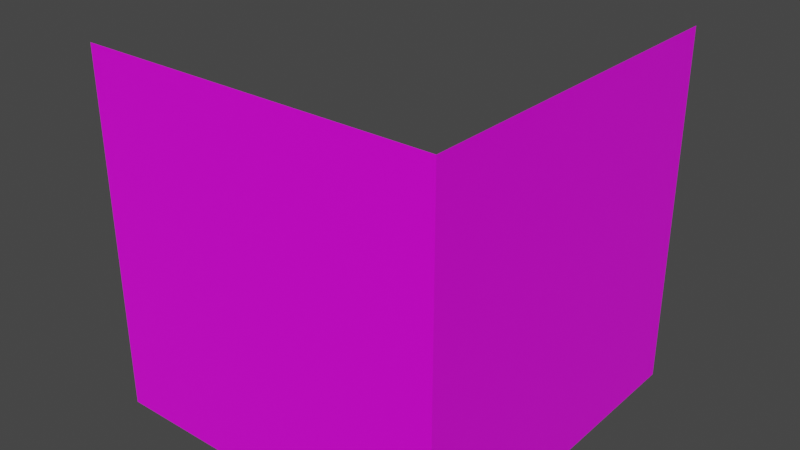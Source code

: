 # Source: fire_corner.blend  (saved by Blender 2.93.20; exported with 4.5.12 LTS)
import bpy
from mathutils import Matrix  # noqa: F401  (used for matrix-valued properties, if any)

bpy.ops.wm.read_factory_settings(use_empty=True)
scene = bpy.context.scene
scene.name = 'Scene'

# ---- collections
col_collection = bpy.data.collections.new('Collection'); scene.collection.children.link(col_collection)

# ---- images (referenced by path relative to the original .blend; pixels are not part of the script)
import os
ASSET_DIR = os.environ.get("B2B_ASSET_DIR", "")  # directory of the original .blend (textures are referenced by path, not embedded)
HERE = os.path.dirname(os.path.abspath(__file__))  # packed textures are extracted next to this script under _unpacked/

def load_image(name, relpath, width, height, colorspace="sRGB"):
    """Load a texture the original file referenced (path relative to the .blend, or extracted next to this script)."""
    p = next((c for c in (os.path.join(HERE, relpath), os.path.join(ASSET_DIR, relpath)) if relpath and os.path.exists(c)), "")
    if p:
        img = bpy.data.images.load(p, check_existing=True)
        img.name = name
    else:  # same state as the original file: an image datablock whose file is absent (Cycles renders it pink)
        img = bpy.data.images.new(name, width, height)
        img.source = "FILE"
        img.filepath = "//" + (relpath or name)
    img.colorspace_settings.name = colorspace
    return img
img_fire_jpg = load_image('fire.jpg', 'fire.jpg', 1024, 1024, 'sRGB')

# ---- materials (node trees are filled in below, after node groups)
mat_material = bpy.data.materials.new('Material')
mat_material.alpha_threshold = 0.0
mat_material.use_transparent_shadow = False
mat_material.line_color = (0.0, 0.0, 0.0, 1.0)

# ---- material node trees
mat_material.use_nodes = True; mat_material.node_tree.nodes.clear()
_N = mat_material.node_tree.nodes; _L = mat_material.node_tree.links
n0 = _N.new('ShaderNodeOutputMaterial'); n0.name = 'Material Output'; n0.location = (300, 300)
n1 = _N.new('ShaderNodeBsdfPrincipled'); n1.name = 'Principled BSDF'; n1.location = (10, 300)
n1.distribution = 'GGX'
n1.subsurface_method = 'BURLEY'
n1.inputs[2].default_value = 0.4
n1.inputs[3].default_value = 1.45
n1.inputs[27].default_value = (0.0, 0.0, 0.0, 1.0)
n1.inputs[28].default_value = 1.0
n2 = _N.new('ShaderNodeTexImage'); n2.name = 'Image Texture'; n2.location = (-280, 270)
n2.image = img_fire_jpg
_L.new(n1.outputs[0], n0.inputs[0])
_L.new(n2.outputs[0], n1.inputs[0])
n0.is_active_output = True

# ---- world
world_world = bpy.data.worlds.new('World'); scene.world = world_world
world_world.use_nodes = True; world_world.node_tree.nodes.clear()
_N = world_world.node_tree.nodes; _L = world_world.node_tree.links
n0 = _N.new('ShaderNodeOutputWorld'); n0.name = 'World Output'; n0.location = (300, 300)
n1 = _N.new('ShaderNodeBackground'); n1.name = 'Background'; n1.location = (10, 300)
n1.inputs[0].default_value = (0.05088, 0.05088, 0.05088, 1.0)
_L.new(n1.outputs[0], n0.inputs[0])
n0.is_active_output = True
world_world.color = (0.05088, 0.05088, 0.05088)
world_world.use_sun_shadow = False
world_world.sun_shadow_jitter_overblur = 0.0

# ---- meshes
me_cube = bpy.data.meshes.new('Cube')
me_cube.from_pydata([(1.0, 1.0, 1.0), (1.0, 1.0, -1.0), (1.0, -1.0, 1.0), (1.0, -1.0, -1.0), (-1.0, -1.0, 1.0), (-1.0, -1.0, -1.0)], [], [(3, 2, 4, 5), (1, 0, 2, 3)])
_uv = me_cube.uv_layers.new(name='UVMap')
_uv.uv.foreach_set('vector', [0.5, 0.5, 7.07e-05, 0.5, 7.07e-05, 7.075e-05, 0.5, 7.07e-05, 0.5, 0.9999, 7.07e-05, 0.9999, 7.07e-05, 0.5, 0.5, 0.5])
me_cube.materials.append(mat_material)
me_cube.use_remesh_preserve_volume = False
me_cube.use_remesh_preserve_attributes = False
me_cube.use_mirror_vertex_groups = False
me_cube.update()

# ---- objects
ob_cube = bpy.data.objects.new('Cube', me_cube)

# ---- transforms, parenting, visibility, modifiers, constraints
ob_cube.location = (0.0, 0.0, 0.0)
ob_cube.lock_rotations_4d = False
ob_cube.empty_display_type = 'ARROWS'
ob_cube.lineart.crease_threshold = 0.0

# ---- collection membership
col_collection.objects.link(ob_cube)

# ---- scene / render settings (as saved in the file)
scene.frame_start = 1; scene.frame_end = 250; scene.frame_set(1)
scene.render.engine = 'BLENDER_EEVEE_NEXT'
scene.cycles.use_denoising = False
scene.cycles.samples = 128
scene.cycles.sampling_pattern = 'TABULATED_SOBOL'
scene.cycles.use_adaptive_sampling = False
scene.cycles.use_light_tree = False
scene.view_settings.view_transform = 'Filmic'
bpy.context.view_layer.update()

# ---- added for rendering (the .blend has no active camera and no usable light): camera, sun
cam_auto = bpy.data.cameras.new('AutoCamera')
cam_auto.lens = 50.0
cam_auto.sensor_width = 36.0
cam_auto.clip_end = 1000.0
ob_auto_camera = bpy.data.objects.new('AutoCamera', cam_auto)
scene.collection.objects.link(ob_auto_camera)
ob_auto_camera.location = (3.20507, -3.84609, 2.56406)
ob_auto_camera.rotation_euler = (1.09748, -7.21219e-08, 0.694738)
scene.camera = ob_auto_camera
light_auto_sun = bpy.data.lights.new('AutoSun', 'SUN')
light_auto_sun.energy = 3.0
light_auto_sun.angle = 0.0523599
ob_auto_sun = bpy.data.objects.new('AutoSun', light_auto_sun)
scene.collection.objects.link(ob_auto_sun)
ob_auto_sun.rotation_euler = (0.872665, 0.174533, 0.523599)
bpy.context.view_layer.update()
